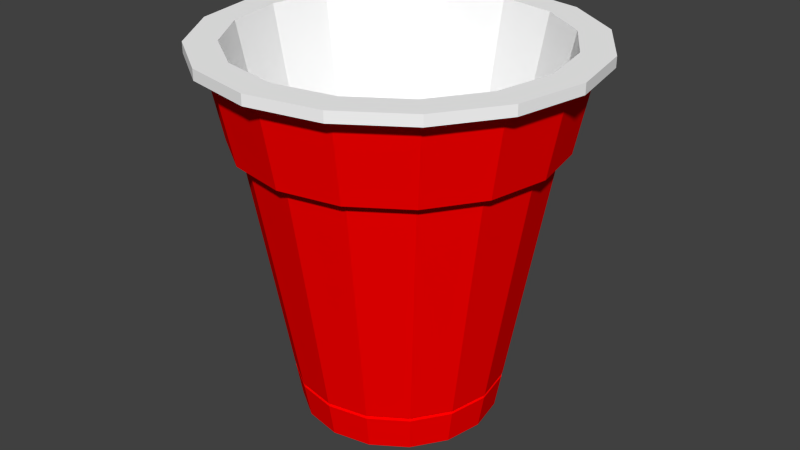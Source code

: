 # Source: Red_Cup.blend  (saved by Blender 2.77.0; exported with 4.5.12 LTS)
import bpy
from mathutils import Matrix  # noqa: F401  (used for matrix-valued properties, if any)

bpy.ops.wm.read_factory_settings(use_empty=True)
scene = bpy.context.scene
scene.name = 'Scene'

# ---- collections
col_collection_1 = bpy.data.collections.new('Collection 1'); scene.collection.children.link(col_collection_1)

# ---- materials (node trees are filled in below, after node groups)
mat_beer_cup_material_1 = bpy.data.materials.new('Beer Cup Material 1')
mat_beer_cup_material_1.alpha_threshold = 0.0
mat_beer_cup_material_1.use_transparent_shadow = False
mat_beer_cup_material_1.diffuse_color = (1.0, 0.0, 0.0, 1.0)
mat_beer_cup_material_1.roughness = 0.5
mat_beer_cup_material_2 = bpy.data.materials.new('Beer Cup Material 2')
mat_beer_cup_material_2.alpha_threshold = 0.0
mat_beer_cup_material_2.use_transparent_shadow = False
mat_beer_cup_material_2.diffuse_color = (1.0, 1.0, 1.0, 1.0)
mat_beer_cup_material_2.roughness = 0.5

# ---- material node trees

# ---- world
world_world = bpy.data.worlds.new('World'); scene.world = world_world
world_world.color = (0.05088, 0.05088, 0.05088)
world_world.use_sun_shadow = False
world_world.sun_shadow_jitter_overblur = 0.0
world_world.cycles.sampling_method = 'NONE'
world_world.cycles.sample_map_resolution = 256

# ---- meshes
me_cylinder_001 = bpy.data.meshes.new('Cylinder.001')
me_cylinder_001.from_pydata([(0.0, 1.0, -1.0), (-1.811e-08, 1.486, 1.825), (0.3827, 0.9239, -1.0), (0.5687, 1.373, 1.825), (0.7071, 0.7071, -1.0), (1.051, 1.051, 1.825), (0.9239, 0.3827, -1.0), (1.373, 0.5687, 1.825), (1.0, -4.371e-08, -1.0), (1.486, -7.039e-08, 1.825), (0.9239, -0.3827, -1.0), (1.373, -0.5687, 1.825), (0.7071, -0.7071, -1.0), (1.051, -1.051, 1.825), (0.3827, -0.9239, -1.0), (0.5687, -1.373, 1.825), (1.51e-07, -1.0, -1.0), (2.063e-07, -1.486, 1.825), (-0.3827, -0.9239, -1.0), (-0.5687, -1.373, 1.825), (-0.7071, -0.7071, -1.0), (-1.051, -1.051, 1.825), (-0.9239, -0.3827, -1.0), (-1.373, -0.5687, 1.825), (-1.0, 1.192e-08, -1.0), (-1.486, 1.229e-08, 1.825), (-0.9239, 0.3827, -1.0), (-1.373, 0.5687, 1.825), (-0.7071, 0.7071, -1.0), (-1.051, 1.051, 1.825), (-0.3827, 0.9239, -1.0), (-0.5687, 1.373, 1.825), (-2.242e-09, 1.06, -0.6503), (0.4057, 0.9795, -0.6503), (0.7497, 0.7497, -0.6503), (0.9795, 0.4057, -0.6503), (1.06, -4.701e-08, -0.6503), (0.9795, -0.4057, -0.6503), (0.7497, -0.7497, -0.6503), (0.4057, -0.9795, -0.6503), (1.578e-07, -1.06, -0.6503), (-0.4057, -0.9795, -0.6503), (-0.7497, -0.7497, -0.6503), (-0.9795, -0.4057, -0.6503), (-1.06, 1.197e-08, -0.6503), (-0.9795, 0.4057, -0.6503), (-0.7497, 0.7497, -0.6503), (-0.4057, 0.9795, -0.6503), (1.695e-09, 1.01, -0.6307), (0.3865, 0.9331, -0.6307), (0.7141, 0.7141, -0.6307), (0.9331, 0.3865, -0.6307), (1.01, -4.482e-08, -0.6307), (0.9331, -0.3865, -0.6307), (0.7141, -0.7141, -0.6307), (0.3865, -0.9331, -0.6307), (1.542e-07, -1.01, -0.6307), (-0.3865, -0.9331, -0.6307), (-0.7141, -0.7141, -0.6307), (-0.9331, -0.3865, -0.6307), (-1.01, 1.137e-08, -0.6307), (-0.9331, 0.3865, -0.6307), (-0.7141, 0.7141, -0.6307), (-0.3865, 0.9331, -0.6307), (-2.49e-09, 1.067, -0.6115), (0.4083, 0.9856, -0.6115), (0.7544, 0.7544, -0.6115), (0.9856, 0.4083, -0.6115), (1.067, -4.738e-08, -0.6115), (0.9856, -0.4083, -0.6115), (0.7544, -0.7544, -0.6115), (0.4083, -0.9856, -0.6115), (1.586e-07, -1.067, -0.6115), (-0.4083, -0.9856, -0.6115), (-0.7544, -0.7544, -0.6115), (-0.9856, -0.4083, -0.6115), (-1.067, 1.197e-08, -0.6115), (-0.9856, 0.4083, -0.6115), (-0.7544, 0.7544, -0.6115), (-0.4083, 0.9856, -0.6115), (0.6095, 1.471, 1.825), (-2.448e-08, 1.593, 1.825), (1.126, 1.126, 1.825), (1.471, 0.6095, 1.825), (1.593, -7.651e-08, 1.825), (1.471, -0.6095, 1.825), (1.126, -1.126, 1.825), (0.6095, -1.471, 1.825), (2.16e-07, -1.593, 1.825), (-0.6095, -1.471, 1.825), (-1.126, -1.126, 1.825), (-1.471, -0.6095, 1.825), (-1.593, 1.21e-08, 1.825), (-1.471, 0.6095, 1.825), (-1.126, 1.126, 1.825), (-0.6095, 1.471, 1.825), (0.6725, 1.623, 2.657), (-2.2e-08, 1.757, 2.657), (1.243, 1.243, 2.657), (1.623, 0.6725, 2.657), (1.757, -8.518e-08, 2.657), (1.623, -0.6725, 2.657), (1.243, -1.243, 2.657), (0.6725, -1.623, 2.657), (2.433e-07, -1.757, 2.657), (-0.6725, -1.623, 2.657), (-1.243, -1.243, 2.657), (-1.623, -0.6725, 2.657), (-1.757, 1.258e-08, 2.657), (-1.623, 0.6725, 2.657), (-1.243, 1.243, 2.657), (-0.6725, 1.623, 2.657), (0.7289, 1.76, 2.657), (-3.322e-08, 1.905, 2.657), (1.347, 1.347, 2.657), (1.76, 0.7289, 2.657), (1.905, -9.17e-08, 2.657), (1.76, -0.7289, 2.657), (1.347, -1.347, 2.657), (0.7289, -1.76, 2.657), (2.544e-07, -1.905, 2.657), (-0.7289, -1.76, 2.657), (-1.347, -1.347, 2.657), (-1.76, -0.7289, 2.657), (-1.905, 1.426e-08, 2.657), (-1.76, 0.7289, 2.657), (-1.347, 1.347, 2.657), (-0.7289, 1.76, 2.657), (0.7289, 1.76, 2.762), (-2.437e-08, 1.905, 2.762), (1.347, 1.347, 2.762), (1.76, 0.7289, 2.762), (1.905, -9.17e-08, 2.762), (1.76, -0.7289, 2.762), (1.347, -1.347, 2.762), (0.7289, -1.76, 2.762), (2.632e-07, -1.905, 2.762), (-0.7289, -1.76, 2.762), (-1.347, -1.347, 2.762), (-1.76, -0.7289, 2.762), (-1.905, 1.426e-08, 2.762), (-1.76, 0.7289, 2.762), (-1.347, 1.347, 2.762), (-0.7289, 1.76, 2.762), (0.6103, 1.473, 2.762), (-1.132e-08, 1.595, 2.762), (1.128, 1.128, 2.762), (1.473, 0.6103, 2.762), (1.595, -7.315e-08, 2.762), (1.473, -0.6103, 2.762), (1.128, -1.128, 2.762), (0.6103, -1.473, 2.762), (2.295e-07, -1.595, 2.762), (-0.6103, -1.473, 2.762), (-1.128, -1.128, 2.762), (-1.473, -0.6103, 2.762), (-1.595, 1.558e-08, 2.762), (-1.473, 0.6103, 2.762), (-1.128, 1.128, 2.762), (-0.6103, 1.473, 2.762), (0.3268, 0.789, -0.8968), (-2.582e-07, 0.854, -0.8968), (0.6038, 0.6038, -0.8968), (0.789, 0.3268, -0.8968), (0.854, -3.917e-08, -0.8968), (0.789, -0.3268, -0.8968), (0.6038, -0.6038, -0.8968), (0.3268, -0.789, -0.8968), (-1.292e-07, -0.854, -0.8968), (-0.3268, -0.789, -0.8968), (-0.6038, -0.6038, -0.8968), (-0.789, -0.3268, -0.8968), (-0.854, 8.341e-09, -0.8968), (-0.789, 0.3268, -0.8968), (-0.6038, 0.6038, -0.8968), (-0.3268, 0.789, -0.8968)], [], [(64, 1, 3, 65), (65, 3, 5, 66), (66, 5, 7, 67), (67, 7, 9, 68), (68, 9, 11, 69), (69, 11, 13, 70), (70, 13, 15, 71), (71, 15, 17, 72), (72, 17, 19, 73), (73, 19, 21, 74), (74, 21, 23, 75), (75, 23, 25, 76), (76, 25, 27, 77), (77, 27, 29, 78), (9, 7, 83, 84), (79, 31, 1, 64), (78, 29, 31, 79), (0, 2, 4, 6, 8, 10, 12, 14, 16, 18, 20, 22, 24, 26, 28, 30), (28, 46, 47, 30), (30, 47, 32, 0), (26, 45, 46, 28), (24, 44, 45, 26), (22, 43, 44, 24), (20, 42, 43, 22), (18, 41, 42, 20), (16, 40, 41, 18), (14, 39, 40, 16), (12, 38, 39, 14), (10, 37, 38, 12), (8, 36, 37, 10), (6, 35, 36, 8), (4, 34, 35, 6), (2, 33, 34, 4), (0, 32, 33, 2), (46, 62, 63, 47), (47, 63, 48, 32), (45, 61, 62, 46), (44, 60, 61, 45), (43, 59, 60, 44), (42, 58, 59, 43), (41, 57, 58, 42), (40, 56, 57, 41), (39, 55, 56, 40), (38, 54, 55, 39), (37, 53, 54, 38), (36, 52, 53, 37), (35, 51, 52, 36), (34, 50, 51, 35), (33, 49, 50, 34), (32, 48, 49, 33), (62, 78, 79, 63), (63, 79, 64, 48), (61, 77, 78, 62), (60, 76, 77, 61), (59, 75, 76, 60), (58, 74, 75, 59), (57, 73, 74, 58), (56, 72, 73, 57), (55, 71, 72, 56), (54, 70, 71, 55), (53, 69, 70, 54), (52, 68, 69, 53), (51, 67, 68, 52), (50, 66, 67, 51), (49, 65, 66, 50), (48, 64, 65, 49), (88, 87, 103, 104), (19, 17, 88, 89), (29, 27, 93, 94), (5, 3, 80, 82), (15, 13, 86, 87), (25, 23, 91, 92), (11, 9, 84, 85), (21, 19, 89, 90), (31, 29, 94, 95), (7, 5, 82, 83), (17, 15, 87, 88), (3, 1, 81, 80), (27, 25, 92, 93), (13, 11, 85, 86), (23, 21, 90, 91), (1, 31, 95, 81), (109, 108, 124, 125), (80, 81, 97, 96), (81, 95, 111, 97), (89, 88, 104, 105), (82, 80, 96, 98), (90, 89, 105, 106), (83, 82, 98, 99), (91, 90, 106, 107), (84, 83, 99, 100), (92, 91, 107, 108), (85, 84, 100, 101), (93, 92, 108, 109), (86, 85, 101, 102), (94, 93, 109, 110), (87, 86, 102, 103), (95, 94, 110, 111), (115, 114, 130, 131), (102, 101, 117, 118), (110, 109, 125, 126), (103, 102, 118, 119), (111, 110, 126, 127), (104, 103, 119, 120), (96, 97, 113, 112), (97, 111, 127, 113), (105, 104, 120, 121), (98, 96, 112, 114), (106, 105, 121, 122), (99, 98, 114, 115), (107, 106, 122, 123), (100, 99, 115, 116), (108, 107, 123, 124), (101, 100, 116, 117), (136, 135, 151, 152), (123, 122, 138, 139), (116, 115, 131, 132), (124, 123, 139, 140), (117, 116, 132, 133), (125, 124, 140, 141), (118, 117, 133, 134), (126, 125, 141, 142), (119, 118, 134, 135), (127, 126, 142, 143), (120, 119, 135, 136), (112, 113, 129, 128), (113, 127, 143, 129), (121, 120, 136, 137), (114, 112, 128, 130), (122, 121, 137, 138), (157, 156, 172, 173), (128, 129, 145, 144), (129, 143, 159, 145), (137, 136, 152, 153), (130, 128, 144, 146), (138, 137, 153, 154), (131, 130, 146, 147), (139, 138, 154, 155), (132, 131, 147, 148), (140, 139, 155, 156), (133, 132, 148, 149), (141, 140, 156, 157), (134, 133, 149, 150), (142, 141, 157, 158), (135, 134, 150, 151), (143, 142, 158, 159), (160, 161, 175, 174, 173, 172, 171, 170, 169, 168, 167, 166, 165, 164, 163, 162), (150, 149, 165, 166), (158, 157, 173, 174), (151, 150, 166, 167), (159, 158, 174, 175), (152, 151, 167, 168), (144, 145, 161, 160), (145, 159, 175, 161), (153, 152, 168, 169), (146, 144, 160, 162), (154, 153, 169, 170), (147, 146, 162, 163), (155, 154, 170, 171), (148, 147, 163, 164), (156, 155, 171, 172), (149, 148, 164, 165)])
me_cylinder_001.polygons.foreach_set('material_index', [0, 0, 0, 0, 0, 0, 0, 0, 0, 0, 0, 0, 0, 0, 0, 0, 0, 0, 0, 0, 0, 0, 0, 0, 0, 0, 0, 0, 0, 0, 0, 0, 0, 0, 0, 0, 0, 0, 0, 0, 0, 0, 0, 0, 0, 0, 0, 0, 0, 0, 0, 0, 0, 0, 0, 0, 0, 0, 0, 0, 0, 0, 0, 0, 0, 0, 0, 0, 0, 0, 0, 0, 0, 0, 0, 0, 0, 0, 0, 0, 0, 0, 1, 0, 0, 0, 0, 0, 0, 0, 0, 0, 0, 0, 0, 0, 0, 0, 1, 1, 1, 1, 1, 1, 1, 1, 1, 1, 1, 1, 1, 1, 1, 1, 1, 1, 1, 1, 1, 1, 1, 1, 1, 1, 1, 1, 1, 1, 1, 1, 1, 1, 1, 1, 1, 1, 1, 1, 1, 1, 1, 1, 1, 1, 1, 1, 1, 1, 1, 1, 1, 1, 1, 1, 1, 1, 1, 1, 1, 1, 1, 1])
_uv = me_cylinder_001.uv_layers.new(name='UVMap')
_uv.uv.foreach_set('vector', [0.8814, 0.2343, 0.8814, 0.001001, 0.8245, 0.001001, 0.8245, 0.2343, 0.2363, 0.4696, 0.4696, 0.4696, 0.4696, 0.4128, 0.2363, 0.4128, 0.2931, 0.2343, 0.2931, 0.001001, 0.2363, 0.001001, 0.2363, 0.2343, 0.2363, 0.2931, 0.4696, 0.2931, 0.4696, 0.2363, 0.2363, 0.2363, 0.3519, 0.2343, 0.3519, 0.001001, 0.2951, 0.001001, 0.2951, 0.2343, 0.2363, 0.3519, 0.4696, 0.3519, 0.4696, 0.2951, 0.2363, 0.2951, 0.4108, 0.2343, 0.4108, 0.001001, 0.3539, 0.001001, 0.3539, 0.2343, 0.2363, 0.4108, 0.4696, 0.4108, 0.4696, 0.3539, 0.2363, 0.3539, 0.5872, 0.2343, 0.5872, 0.001001, 0.5304, 0.001001, 0.5304, 0.2343, 0.001001, 0.5284, 0.2343, 0.5284, 0.2343, 0.4716, 0.001001, 0.4716, 0.4696, 0.2343, 0.4696, 0.001001, 0.4128, 0.001001, 0.4128, 0.2343, 0.2363, 0.5284, 0.4696, 0.5284, 0.4696, 0.4716, 0.2363, 0.4716, 0.5284, 0.2343, 0.5284, 0.001001, 0.4716, 0.001001, 0.4716, 0.2343, 0.001001, 0.5872, 0.2343, 0.5872, 0.2343, 0.5304, 0.001001, 0.5304, 0.4108, 0.6461, 0.4108, 0.5892, 0.3834, 0.5892, 0.3834, 0.6461, 0.5284, 0.4696, 0.5284, 0.2363, 0.4716, 0.2363, 0.4716, 0.4696, 0.2363, 0.5872, 0.4696, 0.5872, 0.4696, 0.5304, 0.2363, 0.5304, 0.1837, 0.2541, 0.2165, 0.2869, 0.2343, 0.3297, 0.2343, 0.3761, 0.2165, 0.419, 0.1837, 0.4518, 0.1408, 0.4696, 0.09444, 0.4696, 0.05157, 0.4518, 0.01876, 0.419, 0.001001, 0.3761, 0.001001, 0.3297, 0.01876, 0.2869, 0.05157, 0.2541, 0.09444, 0.2363, 0.1408, 0.2363, 0.7049, 0.5304, 0.6481, 0.5304, 0.6481, 0.5872, 0.7049, 0.5872, 0.6461, 0.5304, 0.5892, 0.5304, 0.5892, 0.5872, 0.6461, 0.5872, 0.7049, 0.4716, 0.6481, 0.4716, 0.6481, 0.5284, 0.7049, 0.5284, 0.6461, 0.4716, 0.5892, 0.4716, 0.5892, 0.5284, 0.6461, 0.5284, 0.5872, 0.5304, 0.5304, 0.5304, 0.5304, 0.5872, 0.5872, 0.5872, 0.5284, 0.5304, 0.4716, 0.5304, 0.4716, 0.5872, 0.5284, 0.5872, 0.5872, 0.4716, 0.5304, 0.4716, 0.5304, 0.5284, 0.5872, 0.5284, 0.5284, 0.4716, 0.4716, 0.4716, 0.4716, 0.5284, 0.5284, 0.5284, 0.6461, 0.2951, 0.5892, 0.2951, 0.5892, 0.3519, 0.6461, 0.3519, 0.5872, 0.2951, 0.5304, 0.2951, 0.5304, 0.3519, 0.5872, 0.3519, 0.6461, 0.2363, 0.5892, 0.2363, 0.5892, 0.2931, 0.6461, 0.2931, 0.5872, 0.2363, 0.5304, 0.2363, 0.5304, 0.2931, 0.5872, 0.2931, 0.6461, 0.4128, 0.5892, 0.4128, 0.5892, 0.4696, 0.6461, 0.4696, 0.5872, 0.4128, 0.5304, 0.4128, 0.5304, 0.4696, 0.5872, 0.4696, 0.6461, 0.3539, 0.5892, 0.3539, 0.5892, 0.4108, 0.6461, 0.4108, 0.5872, 0.3539, 0.5304, 0.3539, 0.5304, 0.4108, 0.5872, 0.4108, 0.3814, 0.5892, 0.3539, 0.5892, 0.3539, 0.6461, 0.3814, 0.6461, 0.4696, 0.5892, 0.4422, 0.5892, 0.4422, 0.6461, 0.4696, 0.6461, 0.4402, 0.5892, 0.4128, 0.5892, 0.4128, 0.6461, 0.4402, 0.6461, 0.4108, 0.6481, 0.3834, 0.6481, 0.3834, 0.7049, 0.4108, 0.7049, 0.3814, 0.6481, 0.3539, 0.6481, 0.3539, 0.7049, 0.3814, 0.7049, 0.4696, 0.6481, 0.4422, 0.6481, 0.4422, 0.7049, 0.4696, 0.7049, 0.4402, 0.6481, 0.4128, 0.6481, 0.4128, 0.7049, 0.4402, 0.7049, 0.2931, 0.5892, 0.2657, 0.5892, 0.2657, 0.6461, 0.2931, 0.6461, 0.2637, 0.5892, 0.2363, 0.5892, 0.2363, 0.6461, 0.2637, 0.6461, 0.3519, 0.5892, 0.3245, 0.5892, 0.3245, 0.6461, 0.3519, 0.6461, 0.3225, 0.5892, 0.2951, 0.5892, 0.2951, 0.6461, 0.3225, 0.6461, 0.2931, 0.6481, 0.2657, 0.6481, 0.2657, 0.7049, 0.2931, 0.7049, 0.2637, 0.6481, 0.2363, 0.6481, 0.2363, 0.7049, 0.2637, 0.7049, 0.3519, 0.6481, 0.3245, 0.6481, 0.3245, 0.7049, 0.3519, 0.7049, 0.3225, 0.6481, 0.2951, 0.6481, 0.2951, 0.7049, 0.3225, 0.7049, 0.1755, 0.5892, 0.1481, 0.5892, 0.1481, 0.6461, 0.1755, 0.6461, 0.1461, 0.5892, 0.1186, 0.5892, 0.1186, 0.6461, 0.1461, 0.6461, 0.2343, 0.5892, 0.2069, 0.5892, 0.2069, 0.6461, 0.2343, 0.6461, 0.2049, 0.5892, 0.1775, 0.5892, 0.1775, 0.6461, 0.2049, 0.6461, 0.1755, 0.6481, 0.1481, 0.6481, 0.1481, 0.7049, 0.1755, 0.7049, 0.1461, 0.6481, 0.1186, 0.6481, 0.1186, 0.7049, 0.1461, 0.7049, 0.2343, 0.6481, 0.2069, 0.6481, 0.2069, 0.7049, 0.2343, 0.7049, 0.2049, 0.6481, 0.1775, 0.6481, 0.1775, 0.7049, 0.2049, 0.7049, 0.6461, 0.1186, 0.6186, 0.1186, 0.6186, 0.1755, 0.6461, 0.1755, 0.6166, 0.1186, 0.5892, 0.1186, 0.5892, 0.1755, 0.6166, 0.1755, 0.7049, 0.1186, 0.6775, 0.1186, 0.6775, 0.1755, 0.7049, 0.1755, 0.6755, 0.1186, 0.6481, 0.1186, 0.6481, 0.1755, 0.6755, 0.1755, 0.6461, 0.1775, 0.6186, 0.1775, 0.6186, 0.2343, 0.6461, 0.2343, 0.6166, 0.1775, 0.5892, 0.1775, 0.5892, 0.2343, 0.6166, 0.2343, 0.7049, 0.1775, 0.6775, 0.1775, 0.6775, 0.2343, 0.7049, 0.2343, 0.6755, 0.1775, 0.6481, 0.1775, 0.6481, 0.2343, 0.6755, 0.2343, 0.05782, 0.5892, 0.03041, 0.5892, 0.03041, 0.6461, 0.05782, 0.6461, 0.7637, 0.7069, 0.7069, 0.7069, 0.7069, 0.8225, 0.7637, 0.8225, 0.02841, 0.6461, 0.02841, 0.5892, 0.001001, 0.5892, 0.001001, 0.6461, 0.1166, 0.6461, 0.1166, 0.5892, 0.08924, 0.5892, 0.08924, 0.6461, 0.08723, 0.6461, 0.08723, 0.5892, 0.05982, 0.5892, 0.05982, 0.6461, 0.05782, 0.7049, 0.05782, 0.6481, 0.03041, 0.6481, 0.03041, 0.7049, 0.02841, 0.7049, 0.02841, 0.6481, 0.001001, 0.6481, 0.001001, 0.7049, 0.1166, 0.7049, 0.1166, 0.6481, 0.08924, 0.6481, 0.08924, 0.7049, 0.08723, 0.7049, 0.08723, 0.6481, 0.05982, 0.6481, 0.05982, 0.7049, 0.6461, 0.05782, 0.6461, 0.001001, 0.6186, 0.001001, 0.6186, 0.05782, 0.6166, 0.05782, 0.6166, 0.001001, 0.5892, 0.001001, 0.5892, 0.05782, 0.7049, 0.05782, 0.7049, 0.001001, 0.6775, 0.001001, 0.6775, 0.05782, 0.6755, 0.05782, 0.6755, 0.001001, 0.6481, 0.001001, 0.6481, 0.05782, 0.6461, 0.1166, 0.6461, 0.05982, 0.6186, 0.05982, 0.6186, 0.1166, 0.6166, 0.1166, 0.6166, 0.05982, 0.5892, 0.05982, 0.5892, 0.1166, 0.7049, 0.1166, 0.7049, 0.05982, 0.6775, 0.05982, 0.6775, 0.1166, 0.6755, 0.1166, 0.6755, 0.05982, 0.6481, 0.05982, 0.6481, 0.1166, 0.3539, 0.999, 0.4696, 0.999, 0.4696, 0.9716, 0.3539, 0.9716, 0.9402, 0.1186, 0.8834, 0.1186, 0.8834, 0.2343, 0.9402, 0.2343, 0.3519, 0.8814, 0.3519, 0.8245, 0.2363, 0.8245, 0.2363, 0.8814, 0.8225, 0.7069, 0.7657, 0.7069, 0.7657, 0.8225, 0.8225, 0.8225, 0.4696, 0.8814, 0.4696, 0.8245, 0.3539, 0.8245, 0.3539, 0.8814, 0.8814, 0.2363, 0.8245, 0.2363, 0.8245, 0.3519, 0.8814, 0.3519, 0.5872, 0.8814, 0.5872, 0.8245, 0.4716, 0.8245, 0.4716, 0.8814, 0.8814, 0.3539, 0.8245, 0.3539, 0.8245, 0.4696, 0.8814, 0.4696, 0.7049, 0.8814, 0.7049, 0.8245, 0.5892, 0.8245, 0.5892, 0.8814, 0.8814, 0.4716, 0.8245, 0.4716, 0.8245, 0.5872, 0.8814, 0.5872, 0.8225, 0.8814, 0.8225, 0.8245, 0.7069, 0.8245, 0.7069, 0.8814, 0.8814, 0.5892, 0.8245, 0.5892, 0.8245, 0.7049, 0.8814, 0.7049, 0.1166, 0.9402, 0.1166, 0.8834, 0.001001, 0.8834, 0.001001, 0.9402, 0.8814, 0.7069, 0.8245, 0.7069, 0.8245, 0.8225, 0.8814, 0.8225, 0.2343, 0.9402, 0.2343, 0.8834, 0.1186, 0.8834, 0.1186, 0.9402, 0.9402, 0.001001, 0.8834, 0.001001, 0.8834, 0.1166, 0.9402, 0.1166, 0.3539, 0.9696, 0.4696, 0.9696, 0.4696, 0.9422, 0.3539, 0.9422, 0.9696, 0.2343, 0.9696, 0.1186, 0.9422, 0.1186, 0.9422, 0.2343, 0.2363, 0.9696, 0.3519, 0.9696, 0.3519, 0.9422, 0.2363, 0.9422, 0.9696, 0.1166, 0.9696, 0.001001, 0.9422, 0.001001, 0.9422, 0.1166, 0.1186, 0.9696, 0.2343, 0.9696, 0.2343, 0.9422, 0.1186, 0.9422, 0.9402, 0.9402, 0.9402, 0.8245, 0.9128, 0.8245, 0.9128, 0.9402, 0.001001, 0.9696, 0.1166, 0.9696, 0.1166, 0.9422, 0.001001, 0.9422, 0.9108, 0.9402, 0.9108, 0.8245, 0.8834, 0.8245, 0.8834, 0.9402, 0.5892, 0.9108, 0.7049, 0.9108, 0.7049, 0.8834, 0.5892, 0.8834, 0.9696, 0.5872, 0.9696, 0.4716, 0.9422, 0.4716, 0.9422, 0.5872, 0.4716, 0.999, 0.5872, 0.999, 0.5872, 0.9716, 0.4716, 0.9716, 0.999, 0.2343, 0.999, 0.1186, 0.9716, 0.1186, 0.9716, 0.2343, 0.1186, 0.999, 0.2343, 0.999, 0.2343, 0.9716, 0.1186, 0.9716, 0.999, 0.1166, 0.999, 0.001001, 0.9716, 0.001001, 0.9716, 0.1166, 0.001001, 0.999, 0.1166, 0.999, 0.1166, 0.9716, 0.001001, 0.9716, 0.9696, 0.9402, 0.9696, 0.8245, 0.9422, 0.8245, 0.9422, 0.9402, 0.8245, 0.9696, 0.9402, 0.9696, 0.9402, 0.9422, 0.8245, 0.9422, 0.9696, 0.8225, 0.9696, 0.7069, 0.9422, 0.7069, 0.9422, 0.8225, 0.7069, 0.9696, 0.8225, 0.9696, 0.8225, 0.9422, 0.7069, 0.9422, 0.9696, 0.7049, 0.9696, 0.5892, 0.9422, 0.5892, 0.9422, 0.7049, 0.5892, 0.999, 0.7049, 0.999, 0.7049, 0.9716, 0.5892, 0.9716, 0.9696, 0.4696, 0.9696, 0.3539, 0.9422, 0.3539, 0.9422, 0.4696, 0.5892, 0.9696, 0.7049, 0.9696, 0.7049, 0.9422, 0.5892, 0.9422, 0.9696, 0.3519, 0.9696, 0.2363, 0.9422, 0.2363, 0.9422, 0.3519, 0.4716, 0.9696, 0.5872, 0.9696, 0.5872, 0.9422, 0.4716, 0.9422, 0.9402, 0.5872, 0.9402, 0.4716, 0.9128, 0.4716, 0.9128, 0.5872, 0.2363, 0.9108, 0.3519, 0.9108, 0.3519, 0.8834, 0.2363, 0.8834, 0.9108, 0.3519, 0.9108, 0.2363, 0.8834, 0.2363, 0.8834, 0.3519, 0.3539, 0.9108, 0.4696, 0.9108, 0.4696, 0.8834, 0.3539, 0.8834, 0.9108, 0.4696, 0.9108, 0.3539, 0.8834, 0.3539, 0.8834, 0.4696, 0.4716, 0.9108, 0.5872, 0.9108, 0.5872, 0.8834, 0.4716, 0.8834, 0.9108, 0.5872, 0.9108, 0.4716, 0.8834, 0.4716, 0.8834, 0.5872, 0.2343, 0.8814, 0.2343, 0.8245, 0.001001, 0.8245, 0.001001, 0.8814, 0.9108, 0.7049, 0.9108, 0.5892, 0.8834, 0.5892, 0.8834, 0.7049, 0.7069, 0.9108, 0.8225, 0.9108, 0.8225, 0.8834, 0.7069, 0.8834, 0.9108, 0.8225, 0.9108, 0.7069, 0.8834, 0.7069, 0.8834, 0.8225, 0.2363, 0.9402, 0.3519, 0.9402, 0.3519, 0.9128, 0.2363, 0.9128, 0.9402, 0.3519, 0.9402, 0.2363, 0.9128, 0.2363, 0.9128, 0.3519, 0.3539, 0.9402, 0.4696, 0.9402, 0.4696, 0.9128, 0.3539, 0.9128, 0.9402, 0.4696, 0.9402, 0.3539, 0.9128, 0.3539, 0.9128, 0.4696, 0.2363, 0.999, 0.3519, 0.999, 0.3519, 0.9716, 0.2363, 0.9716, 0.9402, 0.7049, 0.9402, 0.5892, 0.9128, 0.5892, 0.9128, 0.7049, 0.4716, 0.9402, 0.5872, 0.9402, 0.5872, 0.9128, 0.4716, 0.9128, 0.9402, 0.8225, 0.9402, 0.7069, 0.9128, 0.7069, 0.9128, 0.8225, 0.5892, 0.9402, 0.7049, 0.9402, 0.7049, 0.9128, 0.5892, 0.9128, 0.8519, 0.9402, 0.8519, 0.8245, 0.8245, 0.8245, 0.8245, 0.9402, 0.7069, 0.9402, 0.8225, 0.9402, 0.8225, 0.9128, 0.7069, 0.9128, 0.8814, 0.9402, 0.8814, 0.8245, 0.8539, 0.8245, 0.8539, 0.9402, 0.001001, 0.1408, 0.001001, 0.09444, 0.01876, 0.05157, 0.05157, 0.01876, 0.09444, 0.001001, 0.1408, 0.001001, 0.1837, 0.01876, 0.2165, 0.05157, 0.2343, 0.09444, 0.2343, 0.1408, 0.2165, 0.1837, 0.1837, 0.2165, 0.1408, 0.2343, 0.09444, 0.2343, 0.05157, 0.2165, 0.01876, 0.1837, 0.7049, 0.8225, 0.7049, 0.7657, 0.4716, 0.7657, 0.4716, 0.8225, 0.8225, 0.4716, 0.7657, 0.4716, 0.7657, 0.7049, 0.8225, 0.7049, 0.4696, 0.8225, 0.4696, 0.7657, 0.2363, 0.7657, 0.2363, 0.8225, 0.8225, 0.2363, 0.7657, 0.2363, 0.7657, 0.4696, 0.8225, 0.4696, 0.2343, 0.8225, 0.2343, 0.7657, 0.001001, 0.7657, 0.001001, 0.8225, 0.8225, 0.001001, 0.7657, 0.001001, 0.7657, 0.2343, 0.8225, 0.2343, 0.7049, 0.7637, 0.7049, 0.7069, 0.4716, 0.7069, 0.4716, 0.7637, 0.7637, 0.4716, 0.7069, 0.4716, 0.7069, 0.7049, 0.7637, 0.7049, 0.4696, 0.7637, 0.4696, 0.7069, 0.2363, 0.7069, 0.2363, 0.7637, 0.7637, 0.2363, 0.7069, 0.2363, 0.7069, 0.4696, 0.7637, 0.4696, 0.2343, 0.7637, 0.2343, 0.7069, 0.001001, 0.7069, 0.001001, 0.7637, 0.7637, 0.001001, 0.7069, 0.001001, 0.7069, 0.2343, 0.7637, 0.2343, 0.7049, 0.7049, 0.7049, 0.6481, 0.4716, 0.6481, 0.4716, 0.7049, 0.7049, 0.2363, 0.6481, 0.2363, 0.6481, 0.4696, 0.7049, 0.4696, 0.7049, 0.6461, 0.7049, 0.5892, 0.4716, 0.5892, 0.4716, 0.6461])
me_cylinder_001.materials.append(mat_beer_cup_material_1)
me_cylinder_001.materials.append(mat_beer_cup_material_2)
me_cylinder_001.use_remesh_preserve_volume = False
me_cylinder_001.use_remesh_preserve_attributes = False
me_cylinder_001.use_mirror_vertex_groups = False
me_cylinder_001.update()

# ---- objects
ob_cylinder = bpy.data.objects.new('Cylinder', me_cylinder_001)

# ---- transforms, parenting, visibility, modifiers, constraints
ob_cylinder.location = (-0.003456, -0.01416, 0.2073)
ob_cylinder.scale = (0.2172, 0.2172, 0.2172)
ob_cylinder.lineart.crease_threshold = 0.0

# ---- collection membership
col_collection_1.objects.link(ob_cylinder)

# ---- scene / render settings (as saved in the file)
scene.frame_start = 1; scene.frame_end = 250; scene.frame_set(1)
scene.render.engine = 'BLENDER_EEVEE_NEXT'
scene.render.resolution_percentage = 50
scene.render.dither_intensity = 0.0
scene.cycles.use_denoising = False
scene.cycles.samples = 10
scene.cycles.sampling_pattern = 'TABULATED_SOBOL'
scene.cycles.light_sampling_threshold = 0.0
scene.cycles.use_adaptive_sampling = False
scene.cycles.use_light_tree = False
scene.cycles.blur_glossy = 0.0
scene.cycles.pixel_filter_type = 'GAUSSIAN'
scene.cycles.sample_clamp_indirect = 0.0
scene.view_settings.view_transform = 'Standard'
bpy.context.view_layer.update()

# ---- added for rendering (the .blend has no active camera and no usable light): camera, sun
cam_auto = bpy.data.cameras.new('AutoCamera')
cam_auto.lens = 50.0
cam_auto.sensor_width = 36.0
cam_auto.clip_end = 1000.0
ob_auto_camera = bpy.data.objects.new('AutoCamera', cam_auto)
scene.collection.objects.link(ob_auto_camera)
ob_auto_camera.location = (1.31669, -1.59834, 1.45471)
ob_auto_camera.rotation_euler = (1.09748, -7.21219e-08, 0.694738)
scene.camera = ob_auto_camera
light_auto_sun = bpy.data.lights.new('AutoSun', 'SUN')
light_auto_sun.energy = 3.0
light_auto_sun.angle = 0.0523599
ob_auto_sun = bpy.data.objects.new('AutoSun', light_auto_sun)
scene.collection.objects.link(ob_auto_sun)
ob_auto_sun.rotation_euler = (0.872665, 0.174533, 0.523599)
bpy.context.view_layer.update()
